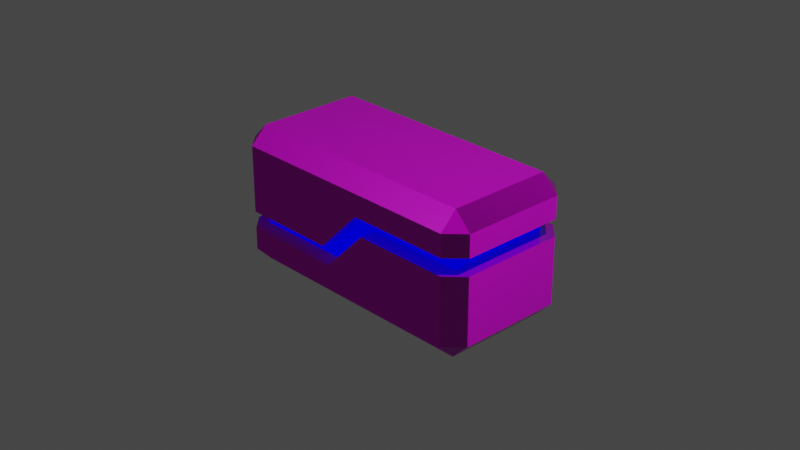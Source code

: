 # Source: block.blend  (saved by Blender 2.80.75; exported with 4.5.12 LTS)
import bpy
from mathutils import Matrix  # noqa: F401  (used for matrix-valued properties, if any)

bpy.ops.wm.read_factory_settings(use_empty=True)
scene = bpy.context.scene
scene.name = 'Scene'

# ---- collections
col_collection = bpy.data.collections.new('Collection'); scene.collection.children.link(col_collection)

# ---- images (referenced by path relative to the original .blend; pixels are not part of the script)
import os
ASSET_DIR = os.environ.get("B2B_ASSET_DIR", "")  # directory of the original .blend (textures are referenced by path, not embedded)
HERE = os.path.dirname(os.path.abspath(__file__))  # packed textures are extracted next to this script under _unpacked/

def load_image(name, relpath, width, height, colorspace="sRGB"):
    """Load a texture the original file referenced (path relative to the .blend, or extracted next to this script)."""
    p = next((c for c in (os.path.join(HERE, relpath), os.path.join(ASSET_DIR, relpath)) if relpath and os.path.exists(c)), "")
    if p:
        img = bpy.data.images.load(p, check_existing=True)
        img.name = name
    else:  # same state as the original file: an image datablock whose file is absent (Cycles renders it pink)
        img = bpy.data.images.new(name, width, height)
        img.source = "FILE"
        img.filepath = "//" + (relpath or name)
    img.colorspace_settings.name = colorspace
    return img
img_metalstainlesssteelbrushedelongated005_col_3k_metalness_jpg = load_image('MetalStainlessSteelBrushedElongated005_COL_3K_METALNESS.jpg', 'MetalStainlessSteelBrushedElongated005_COL_3K_METALNESS.jpg', 1024, 1024, 'sRGB')
img_metalstainlesssteelbrushedelongated005_nrm_3k_metalness_jpg = load_image('MetalStainlessSteelBrushedElongated005_NRM_3K_METALNESS.jpg', 'MetalStainlessSteelBrushedElongated005_NRM_3K_METALNESS.jpg', 1024, 1024, 'sRGB')
img_metalstainlesssteelbrushedelongated005_metalness_3k_metalness_j = load_image('MetalStainlessSteelBrushedElongated005_METALNESS_3K_METALNESS.j', 'MetalStainlessSteelBrushedElongated005_METALNESS_3K_METALNESS.jpg', 1024, 1024, 'Non-Color')
img_metalstainlesssteelbrushedelongated005_roughness_3k_metalness_j = load_image('MetalStainlessSteelBrushedElongated005_ROUGHNESS_3K_METALNESS.j', 'MetalStainlessSteelBrushedElongated005_ROUGHNESS_3K_METALNESS.jpg', 1024, 1024, 'Non-Color')

# ---- materials (node trees are filled in below, after node groups)
mat_steel = bpy.data.materials.new('Steel')
mat_steel.use_transparent_shadow = False
mat_blueglow = bpy.data.materials.new('BlueGlow')
mat_blueglow.use_transparent_shadow = False

# ---- material node trees
mat_steel.use_nodes = True; mat_steel.node_tree.nodes.clear()
_N = mat_steel.node_tree.nodes; _L = mat_steel.node_tree.links
n0 = _N.new('ShaderNodeOutputMaterial'); n0.name = 'Material Output'; n0.location = (300, 300)
n1 = _N.new('ShaderNodeBsdfPrincipled'); n1.name = 'Principled BSDF'; n1.location = (10, 300)
n1.distribution = 'GGX'
n1.subsurface_method = 'BURLEY'
n1.inputs[3].default_value = 1.45
n1.inputs[27].default_value = (0.0, 0.0, 0.0, 1.0)
n1.inputs[28].default_value = 1.0
n2 = _N.new('ShaderNodeTexImage'); n2.name = 'Image Texture'; n2.location = (-777, 337)
n2.image = img_metalstainlesssteelbrushedelongated005_col_3k_metalness_jpg
n3 = _N.new('ShaderNodeNormalMap'); n3.name = 'Normal Map'; n3.location = (-200, -282)
n4 = _N.new('ShaderNodeTexImage'); n4.name = 'Image Texture.001'; n4.location = (-487, -389)
n4.image = img_metalstainlesssteelbrushedelongated005_nrm_3k_metalness_jpg
n5 = _N.new('ShaderNodeTexImage'); n5.name = 'Image Texture.002'; n5.location = (-509, 232)
n5.image = img_metalstainlesssteelbrushedelongated005_metalness_3k_metalness_j
n6 = _N.new('ShaderNodeTexImage'); n6.name = 'Image Texture.003'; n6.location = (-499, -49)
n6.image = img_metalstainlesssteelbrushedelongated005_roughness_3k_metalness_j
_L.new(n1.outputs[0], n0.inputs[0])
_L.new(n2.outputs[0], n1.inputs[0])
_L.new(n3.outputs[0], n1.inputs[5])
_L.new(n4.outputs[0], n3.inputs[1])
_L.new(n5.outputs[0], n1.inputs[1])
_L.new(n6.outputs[0], n1.inputs[2])
n0.is_active_output = True
mat_blueglow.use_nodes = True; mat_blueglow.node_tree.nodes.clear()
_N = mat_blueglow.node_tree.nodes; _L = mat_blueglow.node_tree.links
n0 = _N.new('ShaderNodeOutputMaterial'); n0.name = 'Material Output'; n0.location = (300, 300)
n1 = _N.new('ShaderNodeEmission'); n1.name = 'Emission'; n1.location = (10, 300)
n1.inputs[0].default_value = (0.0, 0.0, 1.0, 1.0)
_L.new(n1.outputs[0], n0.inputs[0])
n0.is_active_output = True

# ---- world
world_world = bpy.data.worlds.new('World'); scene.world = world_world
world_world.use_nodes = True; world_world.node_tree.nodes.clear()
_N = world_world.node_tree.nodes; _L = world_world.node_tree.links
n0 = _N.new('ShaderNodeOutputWorld'); n0.name = 'World Output'; n0.location = (300, 300)
n1 = _N.new('ShaderNodeBackground'); n1.name = 'Background'; n1.location = (10, 300)
n1.inputs[0].default_value = (0.05088, 0.05088, 0.05088, 1.0)
_L.new(n1.outputs[0], n0.inputs[0])
n0.is_active_output = True
world_world.color = (0.05088, 0.05088, 0.05088)
world_world.use_sun_shadow = False
world_world.sun_shadow_jitter_overblur = 0.0

# ---- cameras
cam_camera = bpy.data.cameras.new('Camera')
cam_camera.clip_end = 100.0
cam_camera.lens = 62.26
cam_camera.ortho_scale = 7.314

# ---- lights
light_light = bpy.data.lights.new('Light', 'POINT')
light_light.transmission_factor = 0.0
light_light.energy = 1000.0
light_light.shadow_soft_size = 0.1
light_light.shadow_maximum_resolution = 0.006
light_light.use_absolute_resolution = True

# ---- meshes
me_block_v1 = bpy.data.meshes.new('Block v1')
me_block_v1.from_pydata([(-21.97, -2.6, 9.5), (-21.97, -2.6, -9.5), (-21.97, -5.6, 9.5), (-21.97, -5.6, -9.5), (-4.594, -2.6, -9.5), (-3.351, -5.6, -9.5), (4.649, 2.4, -9.5), (3.406, 5.4, -9.5), (22.03, 5.4, -9.5), (22.03, 2.4, -9.5), (-24.97, -2.6, -9.5), (-24.97, -2.6, 9.5), (-24.97, 9.4, -9.5), (-24.97, 9.4, 9.5), (22.03, 5.4, 9.5), (22.03, 2.4, 9.5), (25.03, 2.4, -9.5), (25.03, 2.4, 9.5), (25.03, -9.6, -9.5), (25.03, -9.6, 9.5), (25.03, 5.4, 9.5), (25.03, 5.4, -9.5), (25.03, 9.4, 9.5), (25.03, 9.4, -9.5), (-21.97, -2.6, -12.5), (-4.594, -2.6, -12.5), (-21.97, -2.6, 12.5), (-4.594, -2.6, 9.5), (-4.594, -2.6, 12.5), (4.649, 2.4, -12.5), (-3.351, -5.6, -12.5), (-24.97, -5.6, -9.5), (-21.97, -5.6, -12.5), (-24.97, -5.6, 9.5), (-21.97, -5.6, 12.5), (-3.351, -5.6, 12.5), (-3.351, -5.6, 9.5), (3.406, 5.4, -12.5), (22.03, 2.4, -12.5), (22.03, -9.6, -12.5), (22.03, 5.4, -12.5), (22.03, 9.4, -12.5), (-21.97, -9.6, -12.5), (-21.97, 9.4, -12.5), (-24.97, -9.6, -9.5), (22.03, 5.4, 12.5), (3.406, 5.4, 12.5), (3.406, 5.4, 9.5), (4.649, 2.4, 12.5), (4.649, 2.4, 9.5), (22.03, 2.4, 12.5), (-21.97, -9.6, 12.5), (-24.97, -9.6, 9.5), (-21.97, 9.4, 12.5), (22.03, -9.6, 12.5), (22.03, 9.4, 12.5), (22.03, -12.6, 9.5), (22.03, -12.6, -9.5), (-21.97, -12.6, 9.5), (22.03, 12.4, 9.5), (-21.97, -12.6, -9.5), (22.03, 12.4, -9.5), (-21.97, 12.4, 9.5), (-21.97, 12.4, -9.5), (-21.97, -2.6, 9.5), (-21.97, -2.6, -9.5), (-4.594, -2.6, -9.5), (3.406, 5.4, -9.5), (22.03, 5.4, -9.5), (22.03, 5.4, 9.5), (-4.594, -2.6, 9.5), (3.406, 5.4, 9.5), (-21.97, -5.6, 9.5), (22.03, 2.4, -9.5), (-21.97, -2.6, 9.5), (-21.97, -2.6, -9.5), (-21.97, -5.6, 9.5), (-21.97, -5.6, -9.5), (-4.594, -2.6, -9.5), (-3.351, -5.6, -9.5), (4.649, 2.4, -9.5), (3.406, 5.4, -9.5), (22.03, 5.4, -9.5), (22.03, 2.4, -9.5), (22.03, 5.4, 9.5), (22.03, 2.4, 9.5), (-4.594, -2.6, 9.5), (-3.351, -5.6, 9.5), (3.406, 5.4, 9.5), (4.649, 2.4, 9.5)], [(64, 65), (65, 66), (66, 67), (67, 68), (68, 69), (64, 70), (69, 71), (70, 71), (73, 72)], [(10, 11, 12), (12, 11, 13), (16, 17, 18), (18, 17, 19), (20, 21, 22), (22, 21, 23), (11, 10, 1), (1, 10, 24), (1, 24, 25), (25, 4, 1), (1, 0, 11), (11, 0, 26), (26, 0, 27), (26, 27, 28), (29, 30, 6), (6, 30, 5), (31, 3, 32), (32, 3, 5), (32, 5, 30), (3, 31, 2), (2, 31, 33), (2, 33, 34), (34, 35, 2), (2, 35, 36), (25, 37, 4), (4, 37, 7), (38, 16, 39), (39, 16, 18), (21, 40, 23), (23, 40, 41), (29, 38, 30), (30, 38, 39), (30, 39, 42), (42, 32, 30), (40, 37, 41), (41, 37, 43), (43, 37, 25), (43, 25, 24), (31, 32, 44), (44, 32, 42), (24, 10, 43), (43, 10, 12), (21, 20, 14), (14, 20, 45), (14, 45, 46), (46, 47, 14), (14, 8, 21), (21, 8, 40), (40, 8, 7), (40, 7, 37), (35, 48, 36), (36, 48, 49), (17, 15, 50), (50, 15, 49), (50, 49, 48), (15, 17, 9), (9, 17, 16), (9, 16, 38), (38, 29, 9), (9, 29, 6), (46, 28, 47), (47, 28, 27), (34, 33, 51), (51, 33, 52), (11, 26, 13), (13, 26, 53), (34, 51, 35), (35, 51, 54), (35, 54, 50), (50, 48, 35), (26, 28, 53), (53, 28, 46), (53, 46, 55), (55, 46, 45), (17, 50, 19), (19, 50, 54), (45, 20, 55), (55, 20, 22), (19, 54, 56), (39, 18, 57), (18, 19, 57), (57, 19, 56), (51, 52, 58), (59, 55, 22), (42, 60, 44), (52, 44, 58), (58, 44, 60), (61, 23, 41), (62, 13, 53), (59, 62, 55), (55, 62, 53), (63, 43, 12), (62, 63, 13), (13, 63, 12), (63, 61, 43), (43, 61, 41), (61, 59, 23), (23, 59, 22), (42, 39, 60), (60, 39, 57), (54, 51, 56), (56, 51, 58), (33, 31, 52), (52, 31, 44), (60, 57, 58), (58, 57, 56), (59, 61, 62), (62, 61, 63), (74, 75, 76), (76, 75, 77), (75, 78, 77), (77, 78, 79), (79, 78, 80), (80, 78, 81), (80, 81, 82), (82, 83, 80), (82, 84, 83), (83, 84, 85), (74, 76, 86), (86, 76, 87), (86, 87, 89), (85, 84, 89), (89, 84, 88), (89, 88, 86)])
me_block_v1.polygons.foreach_set('use_smooth', [True] * 124)
me_block_v1.polygons.foreach_set('material_index', [0, 0, 0, 0, 0, 0, 0, 0, 0, 0, 0, 0, 0, 0, 0, 0, 0, 0, 0, 0, 0, 0, 0, 0, 0, 0, 0, 0, 0, 0, 0, 0, 0, 0, 0, 0, 0, 0, 0, 0, 0, 0, 0, 0, 0, 0, 0, 0, 0, 0, 0, 0, 0, 0, 0, 0, 0, 0, 0, 0, 0, 0, 0, 0, 0, 0, 0, 0, 0, 0, 0, 0, 0, 0, 0, 0, 0, 0, 0, 0, 0, 0, 0, 0, 0, 0, 0, 0, 0, 0, 0, 0, 0, 0, 0, 0, 0, 0, 0, 0, 0, 0, 0, 0, 0, 0, 0, 0, 1, 1, 1, 1, 1, 1, 1, 1, 1, 1, 1, 1, 1, 1, 1, 1])
_k = set([(0, 1), (0, 27), (1, 4), (2, 3), (2, 36), (3, 5), (4, 7), (4, 25), (5, 6), (5, 30), (6, 9), (6, 29), (7, 8), (7, 37), (8, 14), (9, 15), (10, 11), (10, 12), (10, 24), (11, 13), (11, 26), (12, 13), (12, 43), (12, 63), (13, 53), (13, 62), (14, 47), (15, 49), (16, 17), (16, 18), (16, 38), (17, 19), (17, 50), (18, 19), (18, 39), (18, 57), (19, 54), (19, 56), (20, 21), (20, 22), (20, 45), (21, 23), (21, 40), (22, 23), (22, 55), (22, 59), (23, 41), (23, 61), (24, 25), (24, 43), (25, 37), (26, 28), (26, 53), (27, 28), (27, 47), (28, 46), (29, 30), (29, 38), (30, 32), (31, 32), (31, 33), (31, 44), (32, 42), (33, 34), (33, 52), (34, 35), (34, 51), (35, 36), (35, 48), (36, 49), (37, 40), (38, 39), (39, 42), (39, 57), (40, 41), (41, 43), (41, 61), (42, 44), (42, 60), (43, 63), (44, 52), (44, 60), (45, 46), (45, 55), (46, 47), (48, 49), (48, 50), (50, 54), (51, 52), (51, 54), (51, 58), (52, 58), (53, 55), (53, 62), (54, 56), (55, 59), (56, 57), (56, 58), (57, 60), (58, 60), (59, 61), (59, 62), (61, 63), (62, 63), (64, 65), (64, 70), (65, 66), (66, 67), (67, 68), (68, 69), (69, 71), (70, 71), (72, 73), (74, 75), (74, 76), (74, 86), (75, 77), (75, 78), (76, 77), (76, 87), (77, 79), (78, 81), (79, 80), (80, 83), (81, 82), (82, 83), (82, 84), (83, 85), (84, 85), (84, 88), (85, 89), (86, 88), (87, 89)])
me_block_v1.attributes.new('sharp_edge', 'BOOLEAN', 'EDGE').data.foreach_set('value', [ (min(e.vertices), max(e.vertices)) in _k for e in me_block_v1.edges])
_uv = me_block_v1.uv_layers.new(name='UVMap')
_uv.uv.foreach_set('vector', [0.6214, 0.7751, 0.6214, 0.649, 0.7341, 0.7751, 0.7341, 0.7751, 0.6214, 0.649, 0.7341, 0.649, 0.1183, 0.7189, 0.1183, 0.8451, 0.005633, 0.7189, 0.005633, 0.7189, 0.1183, 0.8451, 0.005633, 0.8451, 0.1671, 0.8451, 0.1671, 0.7189, 0.2047, 0.8451, 0.2047, 0.8451, 0.1671, 0.7189, 0.2047, 0.7189, 0.2009, 0.4943, 0.2009, 0.6727, 0.1727, 0.6727, 0.1727, 0.6727, 0.2009, 0.6727, 0.1727, 0.7009, 0.1727, 0.6727, 0.1727, 0.7009, 0.009567, 0.7009, 0.009567, 0.7009, 0.009567, 0.6727, 0.1727, 0.6727, 0.1727, 0.6727, 0.1727, 0.4943, 0.2009, 0.4943, 0.2009, 0.4943, 0.1727, 0.4943, 0.1727, 0.4662, 0.1727, 0.4662, 0.1727, 0.4943, 0.009567, 0.4943, 0.1727, 0.4662, 0.009567, 0.4943, 0.009567, 0.4662, 0.5691, 0.8535, 0.5691, 0.7784, 0.5973, 0.8535, 0.5973, 0.8535, 0.5691, 0.7784, 0.5973, 0.7784, 0.4026, 0.4765, 0.4308, 0.4765, 0.4308, 0.5047, 0.4308, 0.5047, 0.4308, 0.4765, 0.6056, 0.4765, 0.4308, 0.5047, 0.6056, 0.4765, 0.6056, 0.5047, 0.4308, 0.4765, 0.4026, 0.4765, 0.4308, 0.2981, 0.4308, 0.2981, 0.4026, 0.4765, 0.4026, 0.2981, 0.4308, 0.2981, 0.4026, 0.2981, 0.4308, 0.2699, 0.4308, 0.2699, 0.6056, 0.2699, 0.4308, 0.2981, 0.4308, 0.2981, 0.6056, 0.2699, 0.6056, 0.2981, 0.24, 0.7795, 0.24, 0.8546, 0.2119, 0.7795, 0.2119, 0.7795, 0.24, 0.8546, 0.2119, 0.8546, 0.4781, 0.8929, 0.4383, 0.8929, 0.4781, 0.7802, 0.4781, 0.7802, 0.4383, 0.8929, 0.4383, 0.7802, 0.6965, 0.7834, 0.6965, 0.8232, 0.659, 0.7834, 0.659, 0.7834, 0.6965, 0.8232, 0.659, 0.8232, 0.7341, 0.5127, 0.7341, 0.6281, 0.659, 0.4596, 0.659, 0.4596, 0.7341, 0.6281, 0.6214, 0.6281, 0.659, 0.4596, 0.6214, 0.6281, 0.6214, 0.3359, 0.6214, 0.3359, 0.659, 0.3359, 0.659, 0.4596, 0.659, 0.01461, 0.659, 0.1382, 0.6214, 0.01461, 0.6214, 0.01461, 0.659, 0.1382, 0.6214, 0.3067, 0.6214, 0.3067, 0.659, 0.1382, 0.7341, 0.1913, 0.6214, 0.3067, 0.7341, 0.1913, 0.7341, 0.3067, 0.6552, 0.7834, 0.6552, 0.8232, 0.6176, 0.7834, 0.6176, 0.7834, 0.6552, 0.8232, 0.6176, 0.8232, 0.4343, 0.8929, 0.3945, 0.8929, 0.4343, 0.7802, 0.4343, 0.7802, 0.3945, 0.8929, 0.3945, 0.7802, 0.4026, 0.2183, 0.4026, 0.0399, 0.4308, 0.0399, 0.4308, 0.0399, 0.4026, 0.0399, 0.4308, 0.01174, 0.4308, 0.0399, 0.4308, 0.01174, 0.6056, 0.01174, 0.6056, 0.01174, 0.6056, 0.0399, 0.4308, 0.0399, 0.4308, 0.0399, 0.4308, 0.2183, 0.4026, 0.2183, 0.4026, 0.2183, 0.4308, 0.2183, 0.4308, 0.2465, 0.4308, 0.2465, 0.4308, 0.2183, 0.6056, 0.2183, 0.4308, 0.2465, 0.6056, 0.2183, 0.6056, 0.2465, 0.2429, 0.8546, 0.2429, 0.7795, 0.271, 0.8546, 0.271, 0.8546, 0.2429, 0.7795, 0.271, 0.7795, 0.402, 0.7347, 0.4302, 0.7347, 0.4302, 0.7629, 0.4302, 0.7629, 0.4302, 0.7347, 0.5934, 0.7347, 0.4302, 0.7629, 0.5934, 0.7347, 0.5934, 0.7629, 0.4302, 0.7347, 0.402, 0.7347, 0.4302, 0.5563, 0.4302, 0.5563, 0.402, 0.7347, 0.402, 0.5563, 0.4302, 0.5563, 0.402, 0.5563, 0.4302, 0.5281, 0.4302, 0.5281, 0.5934, 0.5281, 0.4302, 0.5563, 0.4302, 0.5563, 0.5934, 0.5281, 0.5934, 0.5563, 0.2738, 0.8546, 0.2738, 0.7795, 0.302, 0.8546, 0.302, 0.8546, 0.2738, 0.7795, 0.302, 0.7795, 0.7378, 0.7834, 0.7378, 0.8232, 0.7003, 0.7834, 0.7003, 0.7834, 0.7378, 0.8232, 0.7003, 0.8232, 0.5219, 0.8929, 0.4821, 0.8929, 0.5219, 0.7802, 0.5219, 0.7802, 0.4821, 0.8929, 0.4821, 0.7802, 0.7829, 0.3067, 0.7453, 0.3067, 0.7829, 0.1831, 0.7829, 0.1831, 0.7453, 0.3067, 0.7453, 0.01461, 0.7829, 0.1831, 0.7453, 0.01461, 0.858, 0.01461, 0.858, 0.01461, 0.858, 0.13, 0.7829, 0.1831, 0.2161, 0.7612, 0.2161, 0.6458, 0.3288, 0.7612, 0.3288, 0.7612, 0.2161, 0.6458, 0.2912, 0.5927, 0.3288, 0.7612, 0.2912, 0.5927, 0.3288, 0.469, 0.3288, 0.469, 0.2912, 0.5927, 0.2912, 0.469, 0.5657, 0.8929, 0.5259, 0.8929, 0.5657, 0.7802, 0.5657, 0.7802, 0.5259, 0.8929, 0.5259, 0.7802, 0.6552, 0.8272, 0.6552, 0.8671, 0.6176, 0.8272, 0.6176, 0.8272, 0.6552, 0.8671, 0.6176, 0.8671, 0.1311, 0.8761, 0.1636, 0.8531, 0.1636, 0.8876, 0.727, 0.8615, 0.6945, 0.8385, 0.727, 0.827, 0.7721, 0.8484, 0.7721, 0.67, 0.8003, 0.8484, 0.8003, 0.8484, 0.7721, 0.67, 0.8003, 0.67, 0.0374, 0.8761, 0.06993, 0.8531, 0.06993, 0.8876, 0.6019, 0.8934, 0.5694, 0.8819, 0.6019, 0.8589, 0.6912, 0.827, 0.6912, 0.8615, 0.6587, 0.85, 0.8312, 0.67, 0.8312, 0.8484, 0.8031, 0.67, 0.8031, 0.67, 0.8312, 0.8484, 0.8031, 0.8484, 0.1994, 0.8876, 0.1669, 0.8761, 0.1994, 0.8531, 0.1057, 0.8531, 0.1057, 0.8876, 0.07318, 0.8646, 0.9366, 0.342, 0.9366, 0.7551, 0.9085, 0.342, 0.9085, 0.342, 0.9366, 0.7551, 0.9085, 0.7551, 0.03415, 0.8531, 0.03415, 0.8876, 0.001626, 0.8646, 0.8622, 0.67, 0.8622, 0.8484, 0.8341, 0.67, 0.8341, 0.67, 0.8622, 0.8484, 0.8341, 0.8484, 0.3358, 0.8882, 0.3358, 0.4751, 0.364, 0.8882, 0.364, 0.8882, 0.3358, 0.4751, 0.364, 0.4751, 0.7411, 0.8484, 0.7411, 0.67, 0.7693, 0.8484, 0.7693, 0.8484, 0.7411, 0.67, 0.7693, 0.67, 0.9394, 0.7551, 0.9394, 0.342, 0.9676, 0.7551, 0.9676, 0.7551, 0.9394, 0.342, 0.9676, 0.342, 0.9986, 0.342, 0.9986, 0.7551, 0.9704, 0.342, 0.9704, 0.342, 0.9986, 0.7551, 0.9704, 0.7551, 0.1634, 0.7189, 0.1634, 0.8451, 0.1258, 0.7189, 0.1258, 0.7189, 0.1634, 0.8451, 0.1258, 0.8451, 0.2052, 0.4338, 0.2052, 0.02066, 0.3835, 0.4338, 0.3835, 0.4338, 0.2052, 0.02066, 0.3835, 0.02066, 0.00892, 0.02066, 0.1873, 0.02066, 0.00892, 0.4338, 0.00892, 0.4338, 0.1873, 0.02066, 0.1873, 0.4338, 0.8932, 0.006307, 0.8932, 0.1324, 0.8651, 0.006307, 0.8651, 0.006307, 0.8932, 0.1324, 0.8651, 0.1324, 0.8196, 0.3482, 0.7726, 0.4536, 0.7938, 0.3368, 0.7938, 0.3368, 0.7726, 0.4536, 0.7435, 0.4497, 0.7435, 0.4497, 0.7726, 0.4536, 0.7905, 0.5288, 0.7905, 0.5288, 0.7726, 0.4536, 0.8196, 0.5327, 0.7905, 0.5288, 0.8196, 0.5327, 0.7692, 0.6456, 0.7692, 0.6456, 0.7435, 0.6342, 0.7905, 0.5288, 0.8932, 0.1451, 0.8932, 0.2712, 0.8651, 0.1451, 0.8651, 0.1451, 0.8932, 0.2712, 0.8651, 0.2712, 0.8272, 0.3482, 0.8529, 0.3368, 0.8742, 0.4536, 0.8742, 0.4536, 0.8529, 0.3368, 0.9032, 0.4497, 0.8742, 0.4536, 0.9032, 0.4497, 0.8563, 0.5288, 0.9032, 0.6342, 0.8775, 0.6456, 0.8563, 0.5288, 0.8563, 0.5288, 0.8775, 0.6456, 0.8272, 0.5327, 0.8563, 0.5288, 0.8272, 0.5327, 0.8742, 0.4536])
me_block_v1.materials.append(mat_steel)
me_block_v1.materials.append(mat_blueglow)
me_block_v1.use_remesh_preserve_volume = False
me_block_v1.use_remesh_preserve_attributes = False
me_block_v1.use_mirror_vertex_groups = False
me_block_v1.update()
me_block_v1.normals_split_custom_set([tuple(v) for v in zip(*[iter([-1.0, 0.0, 0.0, -1.0, 0.0, 0.0, -1.0, 0.0, 0.0, -1.0, 0.0, 0.0, -1.0, 0.0, 0.0, -1.0, 0.0, 0.0, 1.0, 0.0, 0.0, 1.0, 0.0, 0.0, 1.0, 0.0, 0.0, 1.0, 0.0, 0.0, 1.0, 0.0, 0.0, 1.0, 0.0, 0.0, 1.0, 0.0, 0.0, 1.0, 0.0, 0.0, 1.0, 0.0, 0.0, 1.0, 0.0, 0.0, 1.0, 0.0, 0.0, 1.0, 0.0, 0.0, 0.0, -1.0, 0.0, 0.0, -1.0, 0.0, 0.0, -1.0, 0.0, 0.0, -1.0, 0.0, 0.0, -1.0, 0.0, 0.0, -1.0, 0.0, 0.0, -1.0, 0.0, 0.0, -1.0, 0.0, 0.0, -1.0, 0.0, 0.0, -1.0, 0.0, 0.0, -1.0, 0.0, 0.0, -1.0, 0.0, 0.0, -1.0, 0.0, 0.0, -1.0, 0.0, 0.0, -1.0, 0.0, 0.0, -1.0, 0.0, 0.0, -1.0, 0.0, 0.0, -1.0, 0.0, 0.0, -1.0, 0.0, 0.0, -1.0, 0.0, 0.0, -1.0, 0.0, 0.0, -1.0, 0.0, 0.0, -1.0, 0.0, 0.0, -1.0, 0.0, -0.7071, 0.7071, 0.0, -0.7071, 0.7071, 0.0, -0.7071, 0.7071, 0.0, -0.7071, 0.7071, 0.0, -0.7071, 0.7071, 0.0, -0.7071, 0.7071, 0.0, 0.0, 1.0, 0.0, 0.0, 1.0, 0.0, 0.0, 1.0, 0.0, 0.0, 1.0, 0.0, 0.0, 1.0, 0.0, 0.0, 1.0, 0.0, 0.0, 1.0, 0.0, 0.0, 1.0, 0.0, 0.0, 1.0, 0.0, 0.0, 1.0, 0.0, 0.0, 1.0, 0.0, 0.0, 1.0, 0.0, 0.0, 1.0, 0.0, 0.0, 1.0, 0.0, 0.0, 1.0, 0.0, 0.0, 1.0, 0.0, 0.0, 1.0, 0.0, 0.0, 1.0, 0.0, 0.0, 1.0, 0.0, 0.0, 1.0, 0.0, 0.0, 1.0, 0.0, 0.0, 1.0, 0.0, 0.0, 1.0, 0.0, 0.0, 1.0, 0.0, 0.7071, -0.7071, 0.0, 0.7071, -0.7071, 0.0, 0.7071, -0.7071, 0.0, 0.7071, -0.7071, 0.0, 0.7071, -0.7071, 0.0, 0.7071, -0.7071, 0.0, 0.7071, 0.0, -0.7071, 0.7071, 0.0, -0.7071, 0.7071, 0.0, -0.7071, 0.7071, 0.0, -0.7071, 0.7071, 0.0, -0.7071, 0.7071, 0.0, -0.7071, 0.7071, 0.0, -0.7071, 0.7071, 0.0, -0.7071, 0.7071, 0.0, -0.7071, 0.7071, 0.0, -0.7071, 0.7071, 0.0, -0.7071, 0.7071, 0.0, -0.7071, 0.0, 0.0, -1.0, 0.0, 0.0, -1.0, 0.0, 0.0, -1.0, 0.0, 0.0, -1.0, 0.0, 0.0, -1.0, 0.0, 0.0, -1.0, 0.0, 0.0, -1.0, 0.0, 0.0, -1.0, 0.0, 0.0, -1.0, 0.0, 0.0, -1.0, 0.0, 0.0, -1.0, 0.0, 0.0, -1.0, 0.0, 0.0, -1.0, 0.0, 0.0, -1.0, 0.0, 0.0, -1.0, 0.0, 0.0, -1.0, 0.0, 0.0, -1.0, 0.0, 0.0, -1.0, 0.0, 0.0, -1.0, 0.0, 0.0, -1.0, 0.0, 0.0, -1.0, 0.0, 0.0, -1.0, 0.0, 0.0, -1.0, 0.0, 0.0, -1.0, -0.7071, 0.0, -0.7071, -0.7071, 0.0, -0.7071, -0.7071, 0.0, -0.7071, -0.7071, 0.0, -0.7071, -0.7071, 0.0, -0.7071, -0.7071, 0.0, -0.7071, -0.7071, 0.0, -0.7071, -0.7071, 0.0, -0.7071, -0.7071, 0.0, -0.7071, -0.7071, 0.0, -0.7071, -0.7071, 0.0, -0.7071, -0.7071, 0.0, -0.7071, 0.0, -1.0, 0.0, 0.0, -1.0, 0.0, 0.0, -1.0, 0.0, 0.0, -1.0, 0.0, 0.0, -1.0, 0.0, 0.0, -1.0, 0.0, 0.0, -1.0, 0.0, 0.0, -1.0, 0.0, 0.0, -1.0, 0.0, 0.0, -1.0, 0.0, 0.0, -1.0, 0.0, 0.0, -1.0, 0.0, 0.0, -1.0, 0.0, 0.0, -1.0, 0.0, 0.0, -1.0, 0.0, 0.0, -1.0, 0.0, 0.0, -1.0, 0.0, 0.0, -1.0, 0.0, 0.0, -1.0, 0.0, 0.0, -1.0, 0.0, 0.0, -1.0, 0.0, 0.0, -1.0, 0.0, 0.0, -1.0, 0.0, 0.0, -1.0, 0.0, -0.7071, 0.7071, 0.0, -0.7071, 0.7071, 0.0, -0.7071, 0.7071, 0.0, -0.7071, 0.7071, 0.0, -0.7071, 0.7071, 0.0, -0.7071, 0.7071, 0.0, 0.0, 1.0, 0.0, 0.0, 1.0, 0.0, 0.0, 1.0, 0.0, 0.0, 1.0, 0.0, 0.0, 1.0, 0.0, 0.0, 1.0, 0.0, 0.0, 1.0, 0.0, 0.0, 1.0, 0.0, 0.0, 1.0, 0.0, 0.0, 1.0, 0.0, 0.0, 1.0, 0.0, 0.0, 1.0, 0.0, 0.0, 1.0, 0.0, 0.0, 1.0, 0.0, 0.0, 1.0, 0.0, 0.0, 1.0, 0.0, 0.0, 1.0, 0.0, 0.0, 1.0, 0.0, 0.0, 1.0, 0.0, 0.0, 1.0, 0.0, 0.0, 1.0, 0.0, 0.0, 1.0, 0.0, 0.0, 1.0, 0.0, 0.0, 1.0, 0.0, 0.7071, -0.7071, 0.0, 0.7071, -0.7071, 0.0, 0.7071, -0.7071, 0.0, 0.7071, -0.7071, 0.0, 0.7071, -0.7071, 0.0, 0.7071, -0.7071, 0.0, -0.7071, 0.0, 0.7071, -0.7071, 0.0, 0.7071, -0.7071, 0.0, 0.7071, -0.7071, 0.0, 0.7071, -0.7071, 0.0, 0.7071, -0.7071, 0.0, 0.7071, -0.7071, 0.0, 0.7071, -0.7071, 0.0, 0.7071, -0.7071, 0.0, 0.7071, -0.7071, 0.0, 0.7071, -0.7071, 0.0, 0.7071, -0.7071, 0.0, 0.7071, 0.0, 0.0, 1.0, 0.0, 0.0, 1.0, 0.0, 0.0, 1.0, 0.0, 0.0, 1.0, 0.0, 0.0, 1.0, 0.0, 0.0, 1.0, 0.0, 0.0, 1.0, 0.0, 0.0, 1.0, 0.0, 0.0, 1.0, 0.0, 0.0, 1.0, 0.0, 0.0, 1.0, 0.0, 0.0, 1.0, 0.0, 0.0, 1.0, 0.0, 0.0, 1.0, 0.0, 0.0, 1.0, 0.0, 0.0, 1.0, 0.0, 0.0, 1.0, 0.0, 0.0, 1.0, 0.0, 0.0, 1.0, 0.0, 0.0, 1.0, 0.0, 0.0, 1.0, 0.0, 0.0, 1.0, 0.0, 0.0, 1.0, 0.0, 0.0, 1.0, 0.7071, 0.0, 0.7071, 0.7071, 0.0, 0.7071, 0.7071, 0.0, 0.7071, 0.7071, 0.0, 0.7071, 0.7071, 0.0, 0.7071, 0.7071, 0.0, 0.7071, 0.7071, 0.0, 0.7071, 0.7071, 0.0, 0.7071, 0.7071, 0.0, 0.7071, 0.7071, 0.0, 0.7071, 0.7071, 0.0, 0.7071, 0.7071, 0.0, 0.7071, 0.5774, -0.5774, 0.5774, 0.5774, -0.5774, 0.5774, 0.5774, -0.5774, 0.5774, 0.5774, -0.5774, -0.5774, 0.5774, -0.5774, -0.5774, 0.5774, -0.5774, -0.5774, 0.7071, -0.7071, 0.0, 0.7071, -0.7071, 0.0, 0.7071, -0.7071, 0.0, 0.7071, -0.7071, 0.0, 0.7071, -0.7071, 0.0, 0.7071, -0.7071, 0.0, -0.5774, -0.5774, 0.5774, -0.5774, -0.5774, 0.5774, -0.5774, -0.5774, 0.5774, 0.5774, 0.5774, 0.5774, 0.5774, 0.5774, 0.5774, 0.5774, 0.5774, 0.5774, -0.5774, -0.5774, -0.5774, -0.5774, -0.5774, -0.5774, -0.5774, -0.5774, -0.5774, -0.7071, -0.7071, 0.0, -0.7071, -0.7071, 0.0, -0.7071, -0.7071, 0.0, -0.7071, -0.7071, 0.0, -0.7071, -0.7071, 0.0, -0.7071, -0.7071, 0.0, 0.5774, 0.5774, -0.5774, 0.5774, 0.5774, -0.5774, 0.5774, 0.5774, -0.5774, -0.5774, 0.5774, 0.5774, -0.5774, 0.5774, 0.5774, -0.5774, 0.5774, 0.5774, 0.0, 0.7071, 0.7071, 0.0, 0.7071, 0.7071, 0.0, 0.7071, 0.7071, 0.0, 0.7071, 0.7071, 0.0, 0.7071, 0.7071, 0.0, 0.7071, 0.7071, -0.5774, 0.5774, -0.5774, -0.5774, 0.5774, -0.5774, -0.5774, 0.5774, -0.5774, -0.7071, 0.7071, 0.0, -0.7071, 0.7071, 0.0, -0.7071, 0.7071, 0.0, -0.7071, 0.7071, 0.0, -0.7071, 0.7071, 0.0, -0.7071, 0.7071, 0.0, 0.0, 0.7071, -0.7071, 0.0, 0.7071, -0.7071, 0.0, 0.7071, -0.7071, 0.0, 0.7071, -0.7071, 0.0, 0.7071, -0.7071, 0.0, 0.7071, -0.7071, 0.7071, 0.7071, 0.0, 0.7071, 0.7071, 0.0, 0.7071, 0.7071, 0.0, 0.7071, 0.7071, 0.0, 0.7071, 0.7071, 0.0, 0.7071, 0.7071, 0.0, 0.0, -0.7071, -0.7071, 0.0, -0.7071, -0.7071, 0.0, -0.7071, -0.7071, 0.0, -0.7071, -0.7071, 0.0, -0.7071, -0.7071, 0.0, -0.7071, -0.7071, 0.0, -0.7071, 0.7071, 0.0, -0.7071, 0.7071, 0.0, -0.7071, 0.7071, 0.0, -0.7071, 0.7071, 0.0, -0.7071, 0.7071, 0.0, -0.7071, 0.7071, -1.0, 0.0, 0.0, -1.0, 0.0, 0.0, -1.0, 0.0, 0.0, -1.0, 0.0, 0.0, -1.0, 0.0, 0.0, -1.0, 0.0, 0.0, 0.0, -1.0, 0.0, 0.0, -1.0, 0.0, 0.0, -1.0, 0.0, 0.0, -1.0, 0.0, 0.0, -1.0, 0.0, 0.0, -1.0, 0.0, 0.0, 1.0, 0.0, 0.0, 1.0, 0.0, 0.0, 1.0, 0.0, 0.0, 1.0, 0.0, 0.0, 1.0, 0.0, 0.0, 1.0, 0.0, -1.0, 0.0, 0.0, -1.0, 0.0, 0.0, -1.0, 0.0, 0.0, -1.0, 0.0, 0.0, -1.0, 0.0, 0.0, -1.0, 0.0, 0.0, 0.0, 0.0, -1.0, 0.0, 0.0, -1.0, 0.0, 0.0, -1.0, 0.0, 0.0, -1.0, 0.0, 0.0, -1.0, 0.0, 0.0, -1.0, 0.0, 0.0, -1.0, 0.0, 0.0, -1.0, 0.0, 0.0, -1.0, 0.0, 0.0, -1.0, 0.0, 0.0, -1.0, 0.0, 0.0, -1.0, 0.0, 0.0, -1.0, 0.0, 0.0, -1.0, 0.0, 0.0, -1.0, 0.0, 0.0, -1.0, 0.0, 0.0, -1.0, 0.0, 0.0, -1.0, 1.0, 0.0, 0.0, 1.0, 0.0, 0.0, 1.0, 0.0, 0.0, 1.0, 0.0, 0.0, 1.0, 0.0, 0.0, 1.0, 0.0, 0.0, 0.0, 0.0, 1.0, 0.0, 0.0, 1.0, 0.0, 0.0, 1.0, 0.0, 0.0, 1.0, 0.0, 0.0, 1.0, 0.0, 0.0, 1.0, 0.0, 0.0, 1.0, 0.0, 0.0, 1.0, 0.0, 0.0, 1.0, 0.0, 0.0, 1.0, 0.0, 0.0, 1.0, 0.0, 0.0, 1.0, 0.0, 0.0, 1.0, 0.0, 0.0, 1.0, 0.0, 0.0, 1.0, 0.0, 0.0, 1.0, 0.0, 0.0, 1.0, 0.0, 0.0, 1.0])] * 3)])

# ---- objects
ob_light = bpy.data.objects.new('Light', light_light)
ob_camera = bpy.data.objects.new('Camera', cam_camera)
ob_block_v1 = bpy.data.objects.new('Block v1', me_block_v1)

# ---- transforms, parenting, visibility, modifiers, constraints
ob_light.location = (4.076, 1.005, 5.904)
ob_light.rotation_euler = (0.6503, 0.05522, 1.866)
ob_light.lock_rotations_4d = False
ob_light.empty_display_type = 'ARROWS'
ob_light.color = (0.0, 0.0, 0.0, 0.0)
ob_light.lineart.crease_threshold = 0.0
ob_camera.location = (7.359, -6.926, 4.958)
ob_camera.rotation_euler = (1.109, 0.0, 0.8149)
ob_camera.lock_rotations_4d = False
ob_camera.empty_display_type = 'ARROWS'
ob_camera.color = (0.0, 0.0, 0.0, 0.0)
ob_camera.display_type = 'WIRE'
ob_camera.lineart.crease_threshold = 0.0
ob_block_v1.location = (0.0, 0.0, 0.0)
ob_block_v1.rotation_euler = (1.571, -0.0, 0.0)
ob_block_v1.scale = (0.05, 0.05, 0.05)
ob_block_v1.lineart.crease_threshold = 0.0

# ---- collection membership
col_collection.objects.link(ob_light)
col_collection.objects.link(ob_camera)
col_collection.objects.link(ob_block_v1)

# ---- scene / render settings (as saved in the file)
scene.camera = ob_camera
scene.frame_start = 1; scene.frame_end = 250; scene.frame_set(1)
scene.render.engine = 'BLENDER_EEVEE_NEXT'
scene.cycles.use_denoising = False
scene.cycles.samples = 128
scene.cycles.sampling_pattern = 'TABULATED_SOBOL'
scene.cycles.use_adaptive_sampling = False
scene.cycles.use_light_tree = False
scene.view_settings.view_transform = 'Filmic'
bpy.context.view_layer.update()
